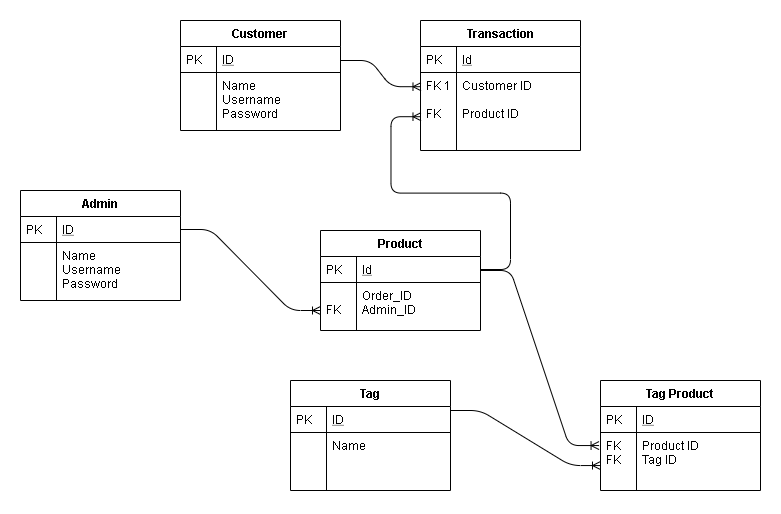

The diagram above was exported from draw.io. Its source (the exported page's mxGraphModel, read from the mxfile embedded in the PNG):
<mxGraphModel dx="2567" dy="647" grid="1" gridSize="10" guides="1" tooltips="1" connect="1" arrows="1" fold="1" page="1" pageScale="1" pageWidth="827" pageHeight="1169" math="0" shadow="0">
  <root>
    <mxCell id="WIyWlLk6GJQsqaUBKTNV-0" />
    <mxCell id="WIyWlLk6GJQsqaUBKTNV-1" parent="WIyWlLk6GJQsqaUBKTNV-0" />
    <mxCell id="zkfFHV4jXpPFQw0GAbJ--51" value="Product" style="swimlane;fontStyle=1;childLayout=stackLayout;horizontal=1;startSize=26;horizontalStack=0;resizeParent=1;resizeLast=0;collapsible=1;marginBottom=0;rounded=0;shadow=0;strokeWidth=1;" parent="WIyWlLk6GJQsqaUBKTNV-1" vertex="1">
      <mxGeometry x="180" y="250" width="160" height="100" as="geometry">
        <mxRectangle x="20" y="80" width="160" height="26" as="alternateBounds" />
      </mxGeometry>
    </mxCell>
    <mxCell id="zkfFHV4jXpPFQw0GAbJ--52" value="Id" style="shape=partialRectangle;top=0;left=0;right=0;bottom=1;align=left;verticalAlign=top;fillColor=none;spacingLeft=40;spacingRight=4;overflow=hidden;rotatable=0;points=[[0,0.5],[1,0.5]];portConstraint=eastwest;dropTarget=0;rounded=0;shadow=0;strokeWidth=1;fontStyle=4" parent="zkfFHV4jXpPFQw0GAbJ--51" vertex="1">
      <mxGeometry y="26" width="160" height="26" as="geometry" />
    </mxCell>
    <mxCell id="zkfFHV4jXpPFQw0GAbJ--53" value="PK" style="shape=partialRectangle;top=0;left=0;bottom=0;fillColor=none;align=left;verticalAlign=top;spacingLeft=4;spacingRight=4;overflow=hidden;rotatable=0;points=[];portConstraint=eastwest;part=1;" parent="zkfFHV4jXpPFQw0GAbJ--52" vertex="1" connectable="0">
      <mxGeometry width="36" height="26" as="geometry" />
    </mxCell>
    <mxCell id="zkfFHV4jXpPFQw0GAbJ--54" value="Order_ID&#10;Admin_ID" style="shape=partialRectangle;top=0;left=0;right=0;bottom=0;align=left;verticalAlign=top;fillColor=none;spacingLeft=40;spacingRight=4;overflow=hidden;rotatable=0;points=[[0,0.5],[1,0.5]];portConstraint=eastwest;dropTarget=0;rounded=0;shadow=0;strokeWidth=1;" parent="zkfFHV4jXpPFQw0GAbJ--51" vertex="1">
      <mxGeometry y="52" width="160" height="48" as="geometry" />
    </mxCell>
    <mxCell id="zkfFHV4jXpPFQw0GAbJ--55" value="&#10;FK" style="shape=partialRectangle;top=0;left=0;bottom=0;fillColor=none;align=left;verticalAlign=top;spacingLeft=4;spacingRight=4;overflow=hidden;rotatable=0;points=[];portConstraint=eastwest;part=1;" parent="zkfFHV4jXpPFQw0GAbJ--54" vertex="1" connectable="0">
      <mxGeometry width="36" height="47.999999999999986" as="geometry" />
    </mxCell>
    <mxCell id="arBNEf8ngJErSAIYI0H5-1" value="Customer" style="swimlane;fontStyle=1;childLayout=stackLayout;horizontal=1;startSize=26;horizontalStack=0;resizeParent=1;resizeLast=0;collapsible=1;marginBottom=0;rounded=0;shadow=0;strokeWidth=1;" vertex="1" parent="WIyWlLk6GJQsqaUBKTNV-1">
      <mxGeometry x="40" y="40" width="160" height="110" as="geometry">
        <mxRectangle x="260" y="270" width="160" height="26" as="alternateBounds" />
      </mxGeometry>
    </mxCell>
    <mxCell id="arBNEf8ngJErSAIYI0H5-2" value="ID" style="shape=partialRectangle;top=0;left=0;right=0;bottom=1;align=left;verticalAlign=top;fillColor=none;spacingLeft=40;spacingRight=4;overflow=hidden;rotatable=0;points=[[0,0.5],[1,0.5]];portConstraint=eastwest;dropTarget=0;rounded=0;shadow=0;strokeWidth=1;fontStyle=4" vertex="1" parent="arBNEf8ngJErSAIYI0H5-1">
      <mxGeometry y="26" width="160" height="26" as="geometry" />
    </mxCell>
    <mxCell id="arBNEf8ngJErSAIYI0H5-3" value="PK" style="shape=partialRectangle;top=0;left=0;bottom=0;fillColor=none;align=left;verticalAlign=top;spacingLeft=4;spacingRight=4;overflow=hidden;rotatable=0;points=[];portConstraint=eastwest;part=1;" vertex="1" connectable="0" parent="arBNEf8ngJErSAIYI0H5-2">
      <mxGeometry width="36" height="26" as="geometry" />
    </mxCell>
    <mxCell id="arBNEf8ngJErSAIYI0H5-4" value="Name&#10;Username &#10;Password" style="shape=partialRectangle;top=0;left=0;right=0;bottom=0;align=left;verticalAlign=top;fillColor=none;spacingLeft=40;spacingRight=4;overflow=hidden;rotatable=0;points=[[0,0.5],[1,0.5]];portConstraint=eastwest;dropTarget=0;rounded=0;shadow=0;strokeWidth=1;" vertex="1" parent="arBNEf8ngJErSAIYI0H5-1">
      <mxGeometry y="52" width="160" height="58" as="geometry" />
    </mxCell>
    <mxCell id="arBNEf8ngJErSAIYI0H5-5" value="" style="shape=partialRectangle;top=0;left=0;bottom=0;fillColor=none;align=left;verticalAlign=top;spacingLeft=4;spacingRight=4;overflow=hidden;rotatable=0;points=[];portConstraint=eastwest;part=1;" vertex="1" connectable="0" parent="arBNEf8ngJErSAIYI0H5-4">
      <mxGeometry width="36" height="58" as="geometry" />
    </mxCell>
    <mxCell id="arBNEf8ngJErSAIYI0H5-6" value="" style="shape=partialRectangle;top=0;left=0;right=0;bottom=0;align=left;verticalAlign=top;fillColor=none;spacingLeft=40;spacingRight=4;overflow=hidden;rotatable=0;points=[[0,0.5],[1,0.5]];portConstraint=eastwest;dropTarget=0;rounded=0;shadow=0;strokeWidth=1;" vertex="1" parent="arBNEf8ngJErSAIYI0H5-1">
      <mxGeometry y="110" width="160" as="geometry" />
    </mxCell>
    <mxCell id="arBNEf8ngJErSAIYI0H5-7" value="" style="shape=partialRectangle;top=0;left=0;bottom=0;fillColor=none;align=left;verticalAlign=top;spacingLeft=4;spacingRight=4;overflow=hidden;rotatable=0;points=[];portConstraint=eastwest;part=1;" vertex="1" connectable="0" parent="arBNEf8ngJErSAIYI0H5-6">
      <mxGeometry width="36" as="geometry" />
    </mxCell>
    <mxCell id="arBNEf8ngJErSAIYI0H5-42" value="Transaction" style="swimlane;fontStyle=1;childLayout=stackLayout;horizontal=1;startSize=26;horizontalStack=0;resizeParent=1;resizeLast=0;collapsible=1;marginBottom=0;rounded=0;shadow=0;strokeWidth=1;" vertex="1" parent="WIyWlLk6GJQsqaUBKTNV-1">
      <mxGeometry x="280" y="40" width="160" height="130" as="geometry">
        <mxRectangle x="20" y="80" width="160" height="26" as="alternateBounds" />
      </mxGeometry>
    </mxCell>
    <mxCell id="arBNEf8ngJErSAIYI0H5-43" value="Id" style="shape=partialRectangle;top=0;left=0;right=0;bottom=1;align=left;verticalAlign=top;fillColor=none;spacingLeft=40;spacingRight=4;overflow=hidden;rotatable=0;points=[[0,0.5],[1,0.5]];portConstraint=eastwest;dropTarget=0;rounded=0;shadow=0;strokeWidth=1;fontStyle=4" vertex="1" parent="arBNEf8ngJErSAIYI0H5-42">
      <mxGeometry y="26" width="160" height="26" as="geometry" />
    </mxCell>
    <mxCell id="arBNEf8ngJErSAIYI0H5-44" value="PK" style="shape=partialRectangle;top=0;left=0;bottom=0;fillColor=none;align=left;verticalAlign=top;spacingLeft=4;spacingRight=4;overflow=hidden;rotatable=0;points=[];portConstraint=eastwest;part=1;" vertex="1" connectable="0" parent="arBNEf8ngJErSAIYI0H5-43">
      <mxGeometry width="36" height="26" as="geometry" />
    </mxCell>
    <mxCell id="arBNEf8ngJErSAIYI0H5-45" value="Customer ID&#10;&#10;Product ID" style="shape=partialRectangle;top=0;left=0;right=0;bottom=0;align=left;verticalAlign=top;fillColor=none;spacingLeft=40;spacingRight=4;overflow=hidden;rotatable=0;points=[[0,0.5],[1,0.5]];portConstraint=eastwest;dropTarget=0;rounded=0;shadow=0;strokeWidth=1;" vertex="1" parent="arBNEf8ngJErSAIYI0H5-42">
      <mxGeometry y="52" width="160" height="78" as="geometry" />
    </mxCell>
    <mxCell id="arBNEf8ngJErSAIYI0H5-46" value="FK 1&#10;&#10;FK" style="shape=partialRectangle;top=0;left=0;bottom=0;fillColor=none;align=left;verticalAlign=top;spacingLeft=4;spacingRight=4;overflow=hidden;rotatable=0;points=[];portConstraint=eastwest;part=1;" vertex="1" connectable="0" parent="arBNEf8ngJErSAIYI0H5-45">
      <mxGeometry width="36" height="77.99999999999997" as="geometry" />
    </mxCell>
    <mxCell id="arBNEf8ngJErSAIYI0H5-51" value="Admin" style="swimlane;fontStyle=1;childLayout=stackLayout;horizontal=1;startSize=26;horizontalStack=0;resizeParent=1;resizeLast=0;collapsible=1;marginBottom=0;rounded=0;shadow=0;strokeWidth=1;" vertex="1" parent="WIyWlLk6GJQsqaUBKTNV-1">
      <mxGeometry x="-120" y="210" width="160" height="110" as="geometry">
        <mxRectangle x="260" y="270" width="160" height="26" as="alternateBounds" />
      </mxGeometry>
    </mxCell>
    <mxCell id="arBNEf8ngJErSAIYI0H5-52" value="ID" style="shape=partialRectangle;top=0;left=0;right=0;bottom=1;align=left;verticalAlign=top;fillColor=none;spacingLeft=40;spacingRight=4;overflow=hidden;rotatable=0;points=[[0,0.5],[1,0.5]];portConstraint=eastwest;dropTarget=0;rounded=0;shadow=0;strokeWidth=1;fontStyle=4" vertex="1" parent="arBNEf8ngJErSAIYI0H5-51">
      <mxGeometry y="26" width="160" height="26" as="geometry" />
    </mxCell>
    <mxCell id="arBNEf8ngJErSAIYI0H5-53" value="PK" style="shape=partialRectangle;top=0;left=0;bottom=0;fillColor=none;align=left;verticalAlign=top;spacingLeft=4;spacingRight=4;overflow=hidden;rotatable=0;points=[];portConstraint=eastwest;part=1;" vertex="1" connectable="0" parent="arBNEf8ngJErSAIYI0H5-52">
      <mxGeometry width="36" height="26" as="geometry" />
    </mxCell>
    <mxCell id="arBNEf8ngJErSAIYI0H5-54" value="Name&#10;Username &#10;Password" style="shape=partialRectangle;top=0;left=0;right=0;bottom=0;align=left;verticalAlign=top;fillColor=none;spacingLeft=40;spacingRight=4;overflow=hidden;rotatable=0;points=[[0,0.5],[1,0.5]];portConstraint=eastwest;dropTarget=0;rounded=0;shadow=0;strokeWidth=1;" vertex="1" parent="arBNEf8ngJErSAIYI0H5-51">
      <mxGeometry y="52" width="160" height="58" as="geometry" />
    </mxCell>
    <mxCell id="arBNEf8ngJErSAIYI0H5-55" value="" style="shape=partialRectangle;top=0;left=0;bottom=0;fillColor=none;align=left;verticalAlign=top;spacingLeft=4;spacingRight=4;overflow=hidden;rotatable=0;points=[];portConstraint=eastwest;part=1;" vertex="1" connectable="0" parent="arBNEf8ngJErSAIYI0H5-54">
      <mxGeometry width="36" height="58" as="geometry" />
    </mxCell>
    <mxCell id="arBNEf8ngJErSAIYI0H5-56" value="" style="shape=partialRectangle;top=0;left=0;right=0;bottom=0;align=left;verticalAlign=top;fillColor=none;spacingLeft=40;spacingRight=4;overflow=hidden;rotatable=0;points=[[0,0.5],[1,0.5]];portConstraint=eastwest;dropTarget=0;rounded=0;shadow=0;strokeWidth=1;" vertex="1" parent="arBNEf8ngJErSAIYI0H5-51">
      <mxGeometry y="110" width="160" as="geometry" />
    </mxCell>
    <mxCell id="arBNEf8ngJErSAIYI0H5-57" value="" style="shape=partialRectangle;top=0;left=0;bottom=0;fillColor=none;align=left;verticalAlign=top;spacingLeft=4;spacingRight=4;overflow=hidden;rotatable=0;points=[];portConstraint=eastwest;part=1;" vertex="1" connectable="0" parent="arBNEf8ngJErSAIYI0H5-56">
      <mxGeometry width="36" as="geometry" />
    </mxCell>
    <mxCell id="arBNEf8ngJErSAIYI0H5-58" value="Tag" style="swimlane;fontStyle=1;childLayout=stackLayout;horizontal=1;startSize=26;horizontalStack=0;resizeParent=1;resizeLast=0;collapsible=1;marginBottom=0;rounded=0;shadow=0;strokeWidth=1;" vertex="1" parent="WIyWlLk6GJQsqaUBKTNV-1">
      <mxGeometry x="150" y="400" width="160" height="110" as="geometry">
        <mxRectangle x="260" y="270" width="160" height="26" as="alternateBounds" />
      </mxGeometry>
    </mxCell>
    <mxCell id="arBNEf8ngJErSAIYI0H5-59" value="ID" style="shape=partialRectangle;top=0;left=0;right=0;bottom=1;align=left;verticalAlign=top;fillColor=none;spacingLeft=40;spacingRight=4;overflow=hidden;rotatable=0;points=[[0,0.5],[1,0.5]];portConstraint=eastwest;dropTarget=0;rounded=0;shadow=0;strokeWidth=1;fontStyle=4" vertex="1" parent="arBNEf8ngJErSAIYI0H5-58">
      <mxGeometry y="26" width="160" height="26" as="geometry" />
    </mxCell>
    <mxCell id="arBNEf8ngJErSAIYI0H5-60" value="PK" style="shape=partialRectangle;top=0;left=0;bottom=0;fillColor=none;align=left;verticalAlign=top;spacingLeft=4;spacingRight=4;overflow=hidden;rotatable=0;points=[];portConstraint=eastwest;part=1;" vertex="1" connectable="0" parent="arBNEf8ngJErSAIYI0H5-59">
      <mxGeometry width="36" height="26" as="geometry" />
    </mxCell>
    <mxCell id="arBNEf8ngJErSAIYI0H5-61" value="Name" style="shape=partialRectangle;top=0;left=0;right=0;bottom=0;align=left;verticalAlign=top;fillColor=none;spacingLeft=40;spacingRight=4;overflow=hidden;rotatable=0;points=[[0,0.5],[1,0.5]];portConstraint=eastwest;dropTarget=0;rounded=0;shadow=0;strokeWidth=1;" vertex="1" parent="arBNEf8ngJErSAIYI0H5-58">
      <mxGeometry y="52" width="160" height="58" as="geometry" />
    </mxCell>
    <mxCell id="arBNEf8ngJErSAIYI0H5-62" value="" style="shape=partialRectangle;top=0;left=0;bottom=0;fillColor=none;align=left;verticalAlign=top;spacingLeft=4;spacingRight=4;overflow=hidden;rotatable=0;points=[];portConstraint=eastwest;part=1;" vertex="1" connectable="0" parent="arBNEf8ngJErSAIYI0H5-61">
      <mxGeometry width="36" height="58" as="geometry" />
    </mxCell>
    <mxCell id="arBNEf8ngJErSAIYI0H5-63" value="" style="shape=partialRectangle;top=0;left=0;right=0;bottom=0;align=left;verticalAlign=top;fillColor=none;spacingLeft=40;spacingRight=4;overflow=hidden;rotatable=0;points=[[0,0.5],[1,0.5]];portConstraint=eastwest;dropTarget=0;rounded=0;shadow=0;strokeWidth=1;" vertex="1" parent="arBNEf8ngJErSAIYI0H5-58">
      <mxGeometry y="110" width="160" as="geometry" />
    </mxCell>
    <mxCell id="arBNEf8ngJErSAIYI0H5-64" value="" style="shape=partialRectangle;top=0;left=0;bottom=0;fillColor=none;align=left;verticalAlign=top;spacingLeft=4;spacingRight=4;overflow=hidden;rotatable=0;points=[];portConstraint=eastwest;part=1;" vertex="1" connectable="0" parent="arBNEf8ngJErSAIYI0H5-63">
      <mxGeometry width="36" as="geometry" />
    </mxCell>
    <mxCell id="arBNEf8ngJErSAIYI0H5-65" value="Tag Product" style="swimlane;fontStyle=1;childLayout=stackLayout;horizontal=1;startSize=26;horizontalStack=0;resizeParent=1;resizeLast=0;collapsible=1;marginBottom=0;rounded=0;shadow=0;strokeWidth=1;" vertex="1" parent="WIyWlLk6GJQsqaUBKTNV-1">
      <mxGeometry x="460" y="400" width="160" height="110" as="geometry">
        <mxRectangle x="260" y="270" width="160" height="26" as="alternateBounds" />
      </mxGeometry>
    </mxCell>
    <mxCell id="arBNEf8ngJErSAIYI0H5-66" value="ID" style="shape=partialRectangle;top=0;left=0;right=0;bottom=1;align=left;verticalAlign=top;fillColor=none;spacingLeft=40;spacingRight=4;overflow=hidden;rotatable=0;points=[[0,0.5],[1,0.5]];portConstraint=eastwest;dropTarget=0;rounded=0;shadow=0;strokeWidth=1;fontStyle=4" vertex="1" parent="arBNEf8ngJErSAIYI0H5-65">
      <mxGeometry y="26" width="160" height="26" as="geometry" />
    </mxCell>
    <mxCell id="arBNEf8ngJErSAIYI0H5-67" value="PK" style="shape=partialRectangle;top=0;left=0;bottom=0;fillColor=none;align=left;verticalAlign=top;spacingLeft=4;spacingRight=4;overflow=hidden;rotatable=0;points=[];portConstraint=eastwest;part=1;" vertex="1" connectable="0" parent="arBNEf8ngJErSAIYI0H5-66">
      <mxGeometry width="36" height="26" as="geometry" />
    </mxCell>
    <mxCell id="arBNEf8ngJErSAIYI0H5-68" value="Product ID&#10;Tag ID" style="shape=partialRectangle;top=0;left=0;right=0;bottom=0;align=left;verticalAlign=top;fillColor=none;spacingLeft=40;spacingRight=4;overflow=hidden;rotatable=0;points=[[0,0.5],[1,0.5]];portConstraint=eastwest;dropTarget=0;rounded=0;shadow=0;strokeWidth=1;" vertex="1" parent="arBNEf8ngJErSAIYI0H5-65">
      <mxGeometry y="52" width="160" height="58" as="geometry" />
    </mxCell>
    <mxCell id="arBNEf8ngJErSAIYI0H5-69" value="FK&#10;FK" style="shape=partialRectangle;top=0;left=0;bottom=0;fillColor=none;align=left;verticalAlign=top;spacingLeft=4;spacingRight=4;overflow=hidden;rotatable=0;points=[];portConstraint=eastwest;part=1;" vertex="1" connectable="0" parent="arBNEf8ngJErSAIYI0H5-68">
      <mxGeometry width="36" height="58" as="geometry" />
    </mxCell>
    <mxCell id="arBNEf8ngJErSAIYI0H5-70" value="" style="shape=partialRectangle;top=0;left=0;right=0;bottom=0;align=left;verticalAlign=top;fillColor=none;spacingLeft=40;spacingRight=4;overflow=hidden;rotatable=0;points=[[0,0.5],[1,0.5]];portConstraint=eastwest;dropTarget=0;rounded=0;shadow=0;strokeWidth=1;" vertex="1" parent="arBNEf8ngJErSAIYI0H5-65">
      <mxGeometry y="110" width="160" as="geometry" />
    </mxCell>
    <mxCell id="arBNEf8ngJErSAIYI0H5-71" value="" style="shape=partialRectangle;top=0;left=0;bottom=0;fillColor=none;align=left;verticalAlign=top;spacingLeft=4;spacingRight=4;overflow=hidden;rotatable=0;points=[];portConstraint=eastwest;part=1;" vertex="1" connectable="0" parent="arBNEf8ngJErSAIYI0H5-70">
      <mxGeometry width="36" as="geometry" />
    </mxCell>
    <mxCell id="arBNEf8ngJErSAIYI0H5-72" value="" style="edgeStyle=entityRelationEdgeStyle;fontSize=12;html=1;endArrow=ERoneToMany;entryX=0.003;entryY=0.182;entryDx=0;entryDy=0;entryPerimeter=0;" edge="1" parent="WIyWlLk6GJQsqaUBKTNV-1" target="arBNEf8ngJErSAIYI0H5-45">
      <mxGeometry width="100" height="100" relative="1" as="geometry">
        <mxPoint x="200" y="80" as="sourcePoint" />
        <mxPoint x="300" y="-20" as="targetPoint" />
      </mxGeometry>
    </mxCell>
    <mxCell id="arBNEf8ngJErSAIYI0H5-74" value="" style="edgeStyle=entityRelationEdgeStyle;fontSize=12;html=1;endArrow=ERoneToMany;entryX=0.003;entryY=0.182;entryDx=0;entryDy=0;entryPerimeter=0;exitX=1;exitY=0.5;exitDx=0;exitDy=0;" edge="1" parent="WIyWlLk6GJQsqaUBKTNV-1" source="zkfFHV4jXpPFQw0GAbJ--52">
      <mxGeometry width="100" height="100" relative="1" as="geometry">
        <mxPoint x="340" y="240" as="sourcePoint" />
        <mxPoint x="280.48" y="136.19600000000003" as="targetPoint" />
      </mxGeometry>
    </mxCell>
    <mxCell id="arBNEf8ngJErSAIYI0H5-76" value="" style="edgeStyle=entityRelationEdgeStyle;fontSize=12;html=1;endArrow=ERoneToMany;entryX=0.003;entryY=0.182;entryDx=0;entryDy=0;entryPerimeter=0;exitX=1;exitY=0.5;exitDx=0;exitDy=0;" edge="1" parent="WIyWlLk6GJQsqaUBKTNV-1" source="arBNEf8ngJErSAIYI0H5-52">
      <mxGeometry width="100" height="100" relative="1" as="geometry">
        <mxPoint x="239.52" y="482.8" as="sourcePoint" />
        <mxPoint x="180.00000000000003" y="329.99600000000004" as="targetPoint" />
      </mxGeometry>
    </mxCell>
    <mxCell id="arBNEf8ngJErSAIYI0H5-78" value="" style="edgeStyle=entityRelationEdgeStyle;fontSize=12;html=1;endArrow=ERoneToMany;entryX=-0.009;entryY=0.225;entryDx=0;entryDy=0;entryPerimeter=0;" edge="1" parent="WIyWlLk6GJQsqaUBKTNV-1" target="arBNEf8ngJErSAIYI0H5-68">
      <mxGeometry width="100" height="100" relative="1" as="geometry">
        <mxPoint x="340" y="290" as="sourcePoint" />
        <mxPoint x="270" y="357.196" as="targetPoint" />
      </mxGeometry>
    </mxCell>
    <mxCell id="arBNEf8ngJErSAIYI0H5-79" value="" style="edgeStyle=entityRelationEdgeStyle;fontSize=12;html=1;endArrow=ERoneToMany;entryX=-0.009;entryY=0.225;entryDx=0;entryDy=0;entryPerimeter=0;" edge="1" parent="WIyWlLk6GJQsqaUBKTNV-1">
      <mxGeometry width="100" height="100" relative="1" as="geometry">
        <mxPoint x="310" y="430" as="sourcePoint" />
        <mxPoint x="459.9999999999997" y="485.04999999999995" as="targetPoint" />
      </mxGeometry>
    </mxCell>
  </root>
</mxGraphModel>